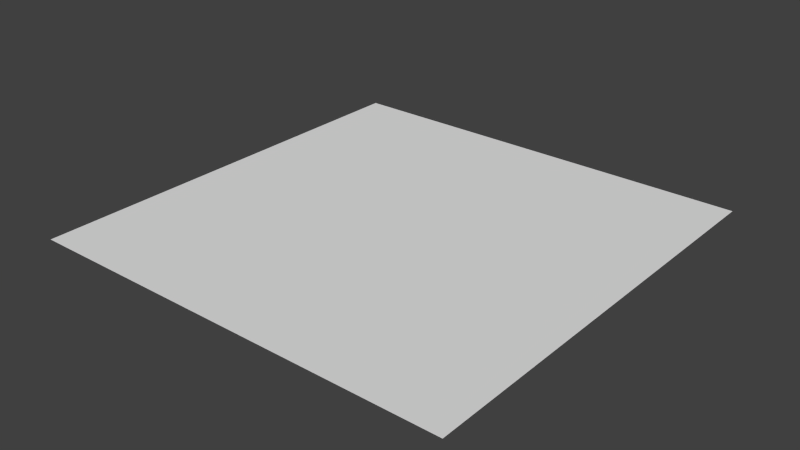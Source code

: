 # Source: quad.blend  (saved by Blender 2.76.0; exported with 4.5.12 LTS)
import bpy
from mathutils import Matrix  # noqa: F401  (used for matrix-valued properties, if any)

bpy.ops.wm.read_factory_settings(use_empty=True)
scene = bpy.context.scene
scene.name = 'Scene'

# ---- collections
col_collection_1 = bpy.data.collections.new('Collection 1'); scene.collection.children.link(col_collection_1)

# ---- world
world_world = bpy.data.worlds.new('World'); scene.world = world_world
world_world.color = (0.05088, 0.05088, 0.05088)
world_world.use_sun_shadow = False
world_world.sun_shadow_jitter_overblur = 0.0
world_world.cycles.sampling_method = 'MANUAL'
world_world.cycles.sample_map_resolution = 256

# ---- meshes
me_plane = bpy.data.meshes.new('Plane')
me_plane.from_pydata([(-1.0, -1.0, 0.0), (1.0, -1.0, 0.0), (-1.0, 1.0, 0.0), (1.0, 1.0, 0.0)], [], [(0, 1, 3, 2)])
_uv = me_plane.uv_layers.new(name='UVMap')
_uv.uv.foreach_set('vector', [0.9999, 0.9999, 9.998e-05, 0.9999, 0.0001, 9.998e-05, 0.9999, 0.0001])
me_plane.use_remesh_preserve_volume = False
me_plane.use_remesh_preserve_attributes = False
me_plane.use_mirror_vertex_groups = False
me_plane.update()

# ---- objects
ob_plane = bpy.data.objects.new('Plane', me_plane)

# ---- transforms, parenting, visibility, modifiers, constraints
ob_plane.location = (0.0, 0.0, 0.0)
ob_plane.lineart.crease_threshold = 0.0

# ---- collection membership
col_collection_1.objects.link(ob_plane)

# ---- scene / render settings (as saved in the file)
scene.frame_start = 1; scene.frame_end = 534; scene.frame_set(35)
scene.render.engine = 'BLENDER_EEVEE_NEXT'
scene.render.resolution_percentage = 50
scene.render.dither_intensity = 0.0
scene.cycles.use_denoising = False
scene.cycles.samples = 10
scene.cycles.sampling_pattern = 'TABULATED_SOBOL'
scene.cycles.light_sampling_threshold = 0.0
scene.cycles.use_adaptive_sampling = False
scene.cycles.use_light_tree = False
scene.cycles.blur_glossy = 0.0
scene.cycles.pixel_filter_type = 'GAUSSIAN'
scene.cycles.sample_clamp_indirect = 0.0
scene.view_settings.view_transform = 'Standard'
bpy.context.view_layer.update()

# ---- added for rendering (the .blend has no active camera and no usable light): camera, sun
cam_auto = bpy.data.cameras.new('AutoCamera')
cam_auto.lens = 50.0
cam_auto.sensor_width = 36.0
cam_auto.clip_end = 1000.0
ob_auto_camera = bpy.data.objects.new('AutoCamera', cam_auto)
scene.collection.objects.link(ob_auto_camera)
ob_auto_camera.location = (2.61693, -3.14032, 2.09354)
ob_auto_camera.rotation_euler = (1.09748, -7.21219e-08, 0.694738)
scene.camera = ob_auto_camera
light_auto_sun = bpy.data.lights.new('AutoSun', 'SUN')
light_auto_sun.energy = 3.0
light_auto_sun.angle = 0.0523599
ob_auto_sun = bpy.data.objects.new('AutoSun', light_auto_sun)
scene.collection.objects.link(ob_auto_sun)
ob_auto_sun.rotation_euler = (0.872665, 0.174533, 0.523599)
bpy.context.view_layer.update()
